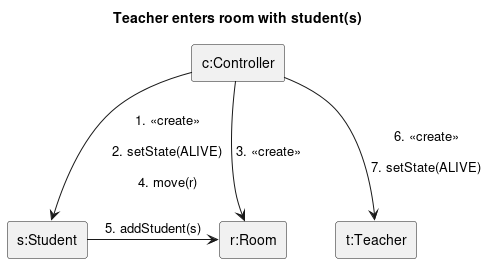

The diagram above was rendered by PlantUML. Its source (embedded in the PNG):
@startuml teacher_enter_student
title Teacher enters room with student(s)
skinparam linestyle ortho
rectangle "c:Controller" as c
rectangle "r:Room" as r
rectangle "s:Student" as s
rectangle "t:Teacher" as t
c --> s: 1. <<create>>\n\n2. setState(ALIVE)\n\n4. move(r)
c --> t: 6. <<create>>\n\n7. setState(ALIVE)
c -> r: 3. <<create>>\t
s->r: 5. addStudent(s)
@enduml